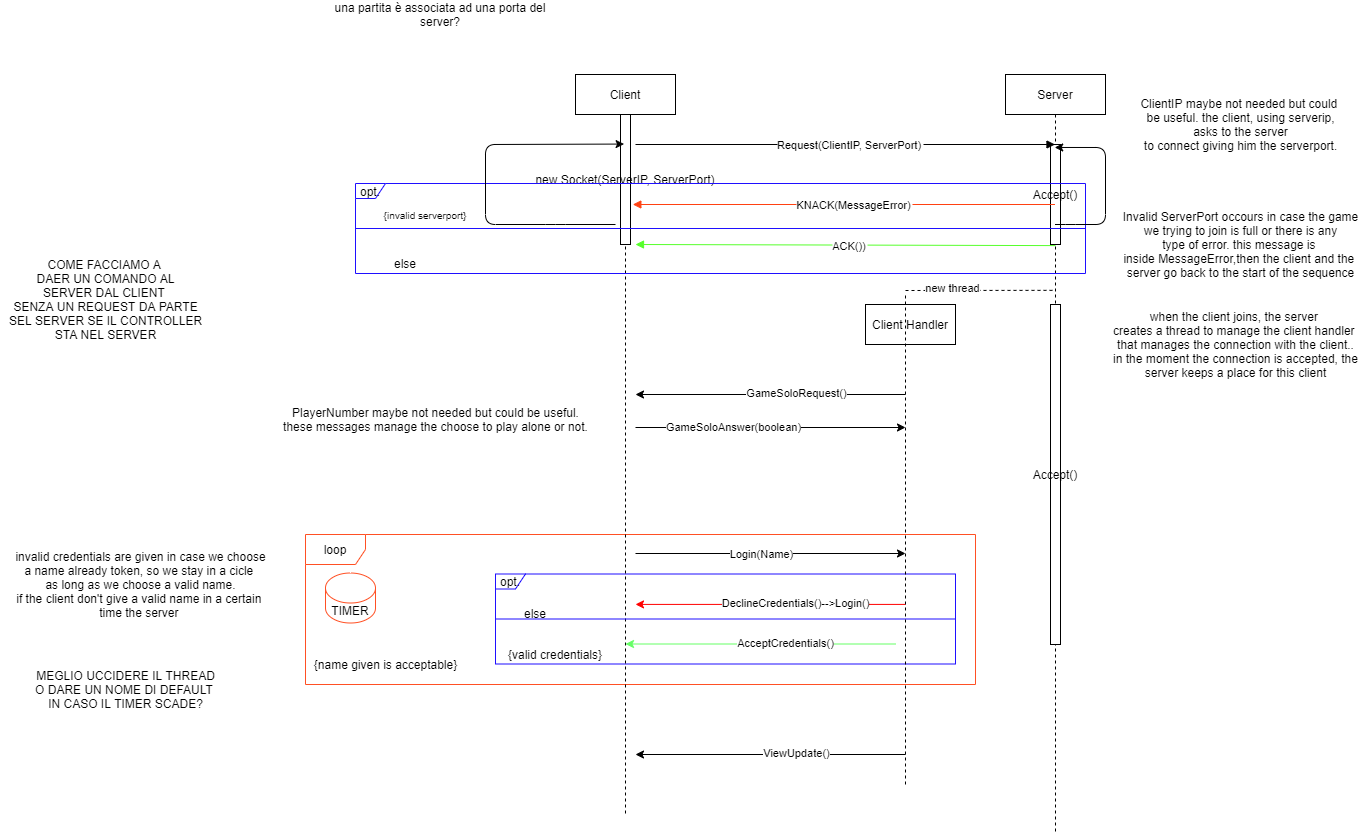

The diagram above was exported from draw.io. Its source (the exported page's mxGraphModel, read from the mxfile embedded in the PNG):
<mxGraphModel dx="1872" dy="437" grid="1" gridSize="10" guides="1" tooltips="1" connect="1" arrows="1" fold="1" page="1" pageScale="1" pageWidth="850" pageHeight="1100" math="0" shadow="0">
  <root>
    <mxCell id="0" />
    <mxCell id="1" parent="0" />
    <mxCell id="2G_G0J55A6EmOiDC4TJS-11" value="loop" style="shape=umlFrame;whiteSpace=wrap;html=1;strokeColor=#FF5024;" parent="1" vertex="1">
      <mxGeometry x="-260" y="540" width="670" height="150" as="geometry" />
    </mxCell>
    <mxCell id="td9uqfJSM_uDYeCXlUnD-28" value="opt." style="shape=umlFrame;whiteSpace=wrap;html=1;width=30;height=15;strokeColor=#1F0FFF;" parent="1" vertex="1">
      <mxGeometry x="-70" y="579.5" width="460" height="90" as="geometry" />
    </mxCell>
    <mxCell id="ud3Ne0A9JZEo9FnGX7Fa-4" value="Client Handler" style="rounded=0;whiteSpace=wrap;html=1;" parent="1" vertex="1">
      <mxGeometry x="300" y="310" width="90" height="40" as="geometry" />
    </mxCell>
    <mxCell id="3nuBFxr9cyL0pnOWT2aG-1" value="Client" style="shape=umlLifeline;perimeter=lifelinePerimeter;container=1;collapsible=0;recursiveResize=0;rounded=0;shadow=0;strokeWidth=1;" parent="1" vertex="1">
      <mxGeometry x="10" y="80" width="100" height="740" as="geometry" />
    </mxCell>
    <mxCell id="td9uqfJSM_uDYeCXlUnD-3" value="new Socket(ServerIP, ServerPort)" style="points=[];perimeter=orthogonalPerimeter;rounded=0;shadow=0;strokeWidth=1;" parent="3nuBFxr9cyL0pnOWT2aG-1" vertex="1">
      <mxGeometry x="45" y="40" width="10" height="130" as="geometry" />
    </mxCell>
    <mxCell id="3nuBFxr9cyL0pnOWT2aG-5" value="Server" style="shape=umlLifeline;perimeter=lifelinePerimeter;container=1;collapsible=0;recursiveResize=0;rounded=0;shadow=0;strokeWidth=1;" parent="1" vertex="1">
      <mxGeometry x="440" y="80" width="100" height="760" as="geometry" />
    </mxCell>
    <mxCell id="td9uqfJSM_uDYeCXlUnD-1" value="Accept()" style="points=[];perimeter=orthogonalPerimeter;rounded=0;shadow=0;strokeWidth=1;" parent="3nuBFxr9cyL0pnOWT2aG-5" vertex="1">
      <mxGeometry x="45" y="70" width="10" height="100" as="geometry" />
    </mxCell>
    <mxCell id="2G_G0J55A6EmOiDC4TJS-6" value="Accept()" style="points=[];perimeter=orthogonalPerimeter;rounded=0;shadow=0;strokeWidth=1;" parent="3nuBFxr9cyL0pnOWT2aG-5" vertex="1">
      <mxGeometry x="45" y="230" width="10" height="340" as="geometry" />
    </mxCell>
    <mxCell id="3nuBFxr9cyL0pnOWT2aG-8" value="Request(ClientIP, ServerPort)" style="verticalAlign=bottom;endArrow=block;shadow=0;strokeWidth=1;" parent="1" target="3nuBFxr9cyL0pnOWT2aG-5" edge="1">
      <mxGeometry x="0.0181" y="-10" relative="1" as="geometry">
        <mxPoint x="70" y="150" as="sourcePoint" />
        <mxPoint x="345" y="149.71000000000012" as="targetPoint" />
        <mxPoint as="offset" />
      </mxGeometry>
    </mxCell>
    <mxCell id="3nuBFxr9cyL0pnOWT2aG-9" value="ACK())" style="verticalAlign=bottom;endArrow=block;shadow=0;strokeWidth=1;strokeColor=#56FF2B;exitX=0.496;exitY=1.011;exitDx=0;exitDy=0;exitPerimeter=0;" parent="1" source="td9uqfJSM_uDYeCXlUnD-1" edge="1">
      <mxGeometry x="-0.0182" y="10" relative="1" as="geometry">
        <mxPoint x="345" y="250" as="sourcePoint" />
        <mxPoint x="70" y="250" as="targetPoint" />
        <mxPoint as="offset" />
      </mxGeometry>
    </mxCell>
    <mxCell id="td9uqfJSM_uDYeCXlUnD-5" value="opt." style="shape=umlFrame;whiteSpace=wrap;html=1;width=30;height=15;strokeColor=#1F0FFF;" parent="1" vertex="1">
      <mxGeometry x="-210" y="189" width="730" height="90" as="geometry" />
    </mxCell>
    <mxCell id="td9uqfJSM_uDYeCXlUnD-6" value="KNACK(MessageError)" style="verticalAlign=bottom;endArrow=block;shadow=0;strokeWidth=1;strokeColor=#FF4112;" parent="1" source="3nuBFxr9cyL0pnOWT2aG-5" edge="1">
      <mxGeometry x="-0.0464" y="10" relative="1" as="geometry">
        <mxPoint x="310" y="210" as="sourcePoint" />
        <mxPoint x="67.33666666666652" y="210" as="targetPoint" />
        <mxPoint as="offset" />
      </mxGeometry>
    </mxCell>
    <mxCell id="td9uqfJSM_uDYeCXlUnD-7" value="" style="line;strokeWidth=1;fillColor=none;align=left;verticalAlign=middle;spacingTop=-1;spacingLeft=3;spacingRight=3;rotatable=0;labelPosition=right;points=[];portConstraint=eastwest;strokeColor=#1F0FFF;" parent="1" vertex="1">
      <mxGeometry x="-210" y="230" width="730" height="8" as="geometry" />
    </mxCell>
    <mxCell id="td9uqfJSM_uDYeCXlUnD-16" value="&lt;font style=&quot;font-size: 10px&quot;&gt;{invalid serverport}&lt;/font&gt;" style="text;html=1;strokeColor=none;fillColor=none;align=center;verticalAlign=middle;whiteSpace=wrap;rounded=0;" parent="1" vertex="1">
      <mxGeometry x="-200" y="210" width="120" height="20" as="geometry" />
    </mxCell>
    <mxCell id="td9uqfJSM_uDYeCXlUnD-17" value="else" style="text;html=1;strokeColor=none;fillColor=none;align=center;verticalAlign=middle;whiteSpace=wrap;rounded=0;" parent="1" vertex="1">
      <mxGeometry x="-180" y="259" width="40" height="20" as="geometry" />
    </mxCell>
    <mxCell id="td9uqfJSM_uDYeCXlUnD-21" value="" style="endArrow=classic;html=1;strokeColor=#000000;" parent="1" edge="1">
      <mxGeometry width="50" height="50" relative="1" as="geometry">
        <mxPoint x="70" y="559" as="sourcePoint" />
        <mxPoint x="340" y="559" as="targetPoint" />
      </mxGeometry>
    </mxCell>
    <mxCell id="td9uqfJSM_uDYeCXlUnD-22" value="Login(Name)" style="edgeLabel;html=1;align=center;verticalAlign=middle;resizable=0;points=[];" parent="td9uqfJSM_uDYeCXlUnD-21" vertex="1" connectable="0">
      <mxGeometry x="-0.3064" y="1" relative="1" as="geometry">
        <mxPoint x="31" y="1" as="offset" />
      </mxGeometry>
    </mxCell>
    <mxCell id="td9uqfJSM_uDYeCXlUnD-23" value="" style="endArrow=classic;html=1;strokeColor=#66FF66;" parent="1" edge="1">
      <mxGeometry width="50" height="50" relative="1" as="geometry">
        <mxPoint x="330" y="649.5" as="sourcePoint" />
        <mxPoint x="60" y="649.5" as="targetPoint" />
        <Array as="points" />
      </mxGeometry>
    </mxCell>
    <mxCell id="td9uqfJSM_uDYeCXlUnD-24" value="AcceptCredentials()" style="edgeLabel;html=1;align=center;verticalAlign=middle;resizable=0;points=[];" parent="td9uqfJSM_uDYeCXlUnD-23" vertex="1" connectable="0">
      <mxGeometry x="-0.1762" y="-1" relative="1" as="geometry">
        <mxPoint as="offset" />
      </mxGeometry>
    </mxCell>
    <mxCell id="td9uqfJSM_uDYeCXlUnD-25" value="" style="endArrow=classic;html=1;strokeColor=#FF0000;" parent="1" edge="1">
      <mxGeometry width="50" height="50" relative="1" as="geometry">
        <mxPoint x="340" y="609.91" as="sourcePoint" />
        <mxPoint x="70" y="609.91" as="targetPoint" />
        <Array as="points" />
      </mxGeometry>
    </mxCell>
    <mxCell id="td9uqfJSM_uDYeCXlUnD-26" value="DeclineCredentials()--&amp;gt;Login()" style="edgeLabel;html=1;align=center;verticalAlign=middle;resizable=0;points=[];" parent="td9uqfJSM_uDYeCXlUnD-25" vertex="1" connectable="0">
      <mxGeometry x="-0.1762" y="-1" relative="1" as="geometry">
        <mxPoint as="offset" />
      </mxGeometry>
    </mxCell>
    <mxCell id="td9uqfJSM_uDYeCXlUnD-29" value="" style="line;strokeWidth=1;fillColor=none;align=left;verticalAlign=middle;spacingTop=-1;spacingLeft=3;spacingRight=3;rotatable=0;labelPosition=right;points=[];portConstraint=eastwest;strokeColor=#1F0FFF;" parent="1" vertex="1">
      <mxGeometry x="-70" y="620.5" width="460" height="8" as="geometry" />
    </mxCell>
    <mxCell id="td9uqfJSM_uDYeCXlUnD-30" value="{valid credentials}" style="text;html=1;strokeColor=none;fillColor=none;align=center;verticalAlign=middle;whiteSpace=wrap;rounded=0;" parent="1" vertex="1">
      <mxGeometry x="-60" y="649.5" width="100" height="20" as="geometry" />
    </mxCell>
    <mxCell id="td9uqfJSM_uDYeCXlUnD-31" value="else" style="text;html=1;strokeColor=none;fillColor=none;align=center;verticalAlign=middle;whiteSpace=wrap;rounded=0;" parent="1" vertex="1">
      <mxGeometry x="-50" y="608.5" width="40" height="20" as="geometry" />
    </mxCell>
    <mxCell id="td9uqfJSM_uDYeCXlUnD-32" value="Invalid ServerPort occours in case the game&lt;br&gt;we trying to join is full or there is any&lt;br&gt;type of error. this message is&amp;nbsp;&lt;br&gt;inside MessageError,then the client and the&amp;nbsp;&lt;br&gt;server go back to the start of the sequence" style="text;html=1;align=center;verticalAlign=middle;resizable=0;points=[];autosize=1;" parent="1" vertex="1">
      <mxGeometry x="550" y="210" width="250" height="80" as="geometry" />
    </mxCell>
    <mxCell id="td9uqfJSM_uDYeCXlUnD-33" value="invalid credentials are given in case we choose&lt;br&gt;a name already token, so we stay in a cicle&amp;nbsp;&lt;br&gt;as long as we choose a valid name.&lt;br&gt;if the client don't give a valid name in a certain&amp;nbsp;&lt;br&gt;time the server&amp;nbsp;" style="text;html=1;align=center;verticalAlign=middle;resizable=0;points=[];autosize=1;" parent="1" vertex="1">
      <mxGeometry x="-560" y="550" width="270" height="80" as="geometry" />
    </mxCell>
    <mxCell id="td9uqfJSM_uDYeCXlUnD-34" value="ClientIP maybe not needed but could&amp;nbsp;&lt;br&gt;be useful. the client, using serverip,&lt;br&gt;&amp;nbsp;asks to the server&amp;nbsp;&lt;br&gt;to connect giving him the serverport." style="text;html=1;align=center;verticalAlign=middle;resizable=0;points=[];autosize=1;" parent="1" vertex="1">
      <mxGeometry x="565" y="100" width="220" height="60" as="geometry" />
    </mxCell>
    <mxCell id="R9lqol4I6N2Z3RczROSx-3" value="" style="endArrow=classic;html=1;" parent="1" edge="1">
      <mxGeometry width="50" height="50" relative="1" as="geometry">
        <mxPoint x="340" y="400.00000000000006" as="sourcePoint" />
        <mxPoint x="70" y="400.00000000000006" as="targetPoint" />
      </mxGeometry>
    </mxCell>
    <mxCell id="R9lqol4I6N2Z3RczROSx-4" value="GameSoloRequest()" style="edgeLabel;html=1;align=center;verticalAlign=middle;resizable=0;points=[];" parent="R9lqol4I6N2Z3RczROSx-3" vertex="1" connectable="0">
      <mxGeometry x="-0.1827" y="-2" relative="1" as="geometry">
        <mxPoint as="offset" />
      </mxGeometry>
    </mxCell>
    <mxCell id="R9lqol4I6N2Z3RczROSx-5" value="" style="endArrow=classic;html=1;" parent="1" edge="1">
      <mxGeometry width="50" height="50" relative="1" as="geometry">
        <mxPoint x="70" y="433.00000000000006" as="sourcePoint" />
        <mxPoint x="340" y="433.00000000000006" as="targetPoint" />
      </mxGeometry>
    </mxCell>
    <mxCell id="R9lqol4I6N2Z3RczROSx-6" value="GameSoloAnswer(boolean)" style="edgeLabel;html=1;align=center;verticalAlign=middle;resizable=0;points=[];" parent="R9lqol4I6N2Z3RczROSx-5" vertex="1" connectable="0">
      <mxGeometry x="-0.284" y="1" relative="1" as="geometry">
        <mxPoint as="offset" />
      </mxGeometry>
    </mxCell>
    <mxCell id="R9lqol4I6N2Z3RczROSx-9" value="una partita è associata ad una porta del server?" style="text;html=1;strokeColor=none;fillColor=none;align=center;verticalAlign=middle;whiteSpace=wrap;rounded=0;" parent="1" vertex="1">
      <mxGeometry x="-250" y="10" width="250" height="20" as="geometry" />
    </mxCell>
    <mxCell id="R9lqol4I6N2Z3RczROSx-10" value="PlayerNumber maybe not needed but could be useful.&lt;br&gt;these messages manage the choose to play alone or not." style="text;html=1;align=center;verticalAlign=middle;resizable=0;points=[];autosize=1;strokeColor=none;" parent="1" vertex="1">
      <mxGeometry x="-290" y="410" width="320" height="30" as="geometry" />
    </mxCell>
    <mxCell id="ud3Ne0A9JZEo9FnGX7Fa-5" value="when the client joins, the server&amp;nbsp;&lt;br&gt;creates a thread to manage the client handler &lt;br&gt;that manages the connection with the client..&lt;br&gt;in the moment the connection is accepted, the&lt;br&gt;server keeps a place for this client" style="text;html=1;align=center;verticalAlign=middle;resizable=0;points=[];autosize=1;strokeColor=none;" parent="1" vertex="1">
      <mxGeometry x="540" y="310" width="260" height="80" as="geometry" />
    </mxCell>
    <mxCell id="2G_G0J55A6EmOiDC4TJS-1" value="" style="endArrow=none;dashed=1;html=1;entryX=0.492;entryY=0.284;entryDx=0;entryDy=0;entryPerimeter=0;" parent="1" target="3nuBFxr9cyL0pnOWT2aG-5" edge="1">
      <mxGeometry width="50" height="50" relative="1" as="geometry">
        <mxPoint x="340" y="296" as="sourcePoint" />
        <mxPoint x="280" y="290" as="targetPoint" />
      </mxGeometry>
    </mxCell>
    <mxCell id="2G_G0J55A6EmOiDC4TJS-3" value="new thread" style="edgeLabel;html=1;align=center;verticalAlign=middle;resizable=0;points=[];" parent="2G_G0J55A6EmOiDC4TJS-1" vertex="1" connectable="0">
      <mxGeometry x="-0.3777" y="2" relative="1" as="geometry">
        <mxPoint x="1" as="offset" />
      </mxGeometry>
    </mxCell>
    <mxCell id="2G_G0J55A6EmOiDC4TJS-2" value="" style="endArrow=none;dashed=1;html=1;" parent="1" edge="1">
      <mxGeometry width="50" height="50" relative="1" as="geometry">
        <mxPoint x="340" y="790" as="sourcePoint" />
        <mxPoint x="340" y="300" as="targetPoint" />
      </mxGeometry>
    </mxCell>
    <mxCell id="2G_G0J55A6EmOiDC4TJS-5" value="" style="endArrow=classic;html=1;entryX=0.486;entryY=0.094;entryDx=0;entryDy=0;entryPerimeter=0;" parent="1" target="3nuBFxr9cyL0pnOWT2aG-1" edge="1">
      <mxGeometry width="50" height="50" relative="1" as="geometry">
        <mxPoint x="50" y="230" as="sourcePoint" />
        <mxPoint x="-80" y="130" as="targetPoint" />
        <Array as="points">
          <mxPoint x="-10" y="230" />
          <mxPoint x="-80" y="230" />
          <mxPoint x="-80" y="150" />
        </Array>
      </mxGeometry>
    </mxCell>
    <mxCell id="2G_G0J55A6EmOiDC4TJS-7" value="" style="endArrow=classic;html=1;entryX=0.492;entryY=0.096;entryDx=0;entryDy=0;entryPerimeter=0;" parent="1" source="3nuBFxr9cyL0pnOWT2aG-5" target="3nuBFxr9cyL0pnOWT2aG-5" edge="1">
      <mxGeometry width="50" height="50" relative="1" as="geometry">
        <mxPoint x="525" y="230" as="sourcePoint" />
        <mxPoint x="575" y="180" as="targetPoint" />
        <Array as="points">
          <mxPoint x="500" y="230" />
          <mxPoint x="540" y="230" />
          <mxPoint x="540" y="153" />
        </Array>
      </mxGeometry>
    </mxCell>
    <mxCell id="2G_G0J55A6EmOiDC4TJS-12" value="{name given is acceptable}" style="text;html=1;align=center;verticalAlign=middle;resizable=0;points=[];autosize=1;strokeColor=none;" parent="1" vertex="1">
      <mxGeometry x="-260" y="660" width="160" height="20" as="geometry" />
    </mxCell>
    <mxCell id="2G_G0J55A6EmOiDC4TJS-13" value="TIMER" style="shape=cylinder3;whiteSpace=wrap;html=1;boundedLbl=1;backgroundOutline=1;size=15;strokeColor=#FF5024;" parent="1" vertex="1">
      <mxGeometry x="-240" y="578.5" width="50" height="50" as="geometry" />
    </mxCell>
    <mxCell id="2G_G0J55A6EmOiDC4TJS-14" value="MEGLIO UCCIDERE IL THREAD&lt;br&gt;O DARE UN NOME DI DEFAULT&amp;nbsp;&lt;br&gt;IN CASO IL TIMER SCADE?" style="text;html=1;align=center;verticalAlign=middle;resizable=0;points=[];autosize=1;strokeColor=none;" parent="1" vertex="1">
      <mxGeometry x="-540" y="669.5" width="200" height="50" as="geometry" />
    </mxCell>
    <mxCell id="2G_G0J55A6EmOiDC4TJS-16" value="" style="endArrow=classic;html=1;" parent="1" edge="1">
      <mxGeometry width="50" height="50" relative="1" as="geometry">
        <mxPoint x="340" y="760" as="sourcePoint" />
        <mxPoint x="70" y="760" as="targetPoint" />
      </mxGeometry>
    </mxCell>
    <mxCell id="2G_G0J55A6EmOiDC4TJS-17" value="ViewUpdate()" style="edgeLabel;html=1;align=center;verticalAlign=middle;resizable=0;points=[];" parent="2G_G0J55A6EmOiDC4TJS-16" vertex="1" connectable="0">
      <mxGeometry x="-0.1827" y="-2" relative="1" as="geometry">
        <mxPoint as="offset" />
      </mxGeometry>
    </mxCell>
    <mxCell id="2G_G0J55A6EmOiDC4TJS-18" value="COME FACCIAMO A&amp;nbsp;&lt;br&gt;DAER UN COMANDO AL&lt;br&gt;SERVER DAL CLIENT&amp;nbsp;&lt;br&gt;SENZA UN REQUEST DA PARTE&lt;br&gt;SEL SERVER SE IL CONTROLLER&lt;br&gt;STA NEL SERVER" style="text;html=1;align=center;verticalAlign=middle;resizable=0;points=[];autosize=1;strokeColor=none;" parent="1" vertex="1">
      <mxGeometry x="-565" y="260" width="210" height="90" as="geometry" />
    </mxCell>
  </root>
</mxGraphModel>